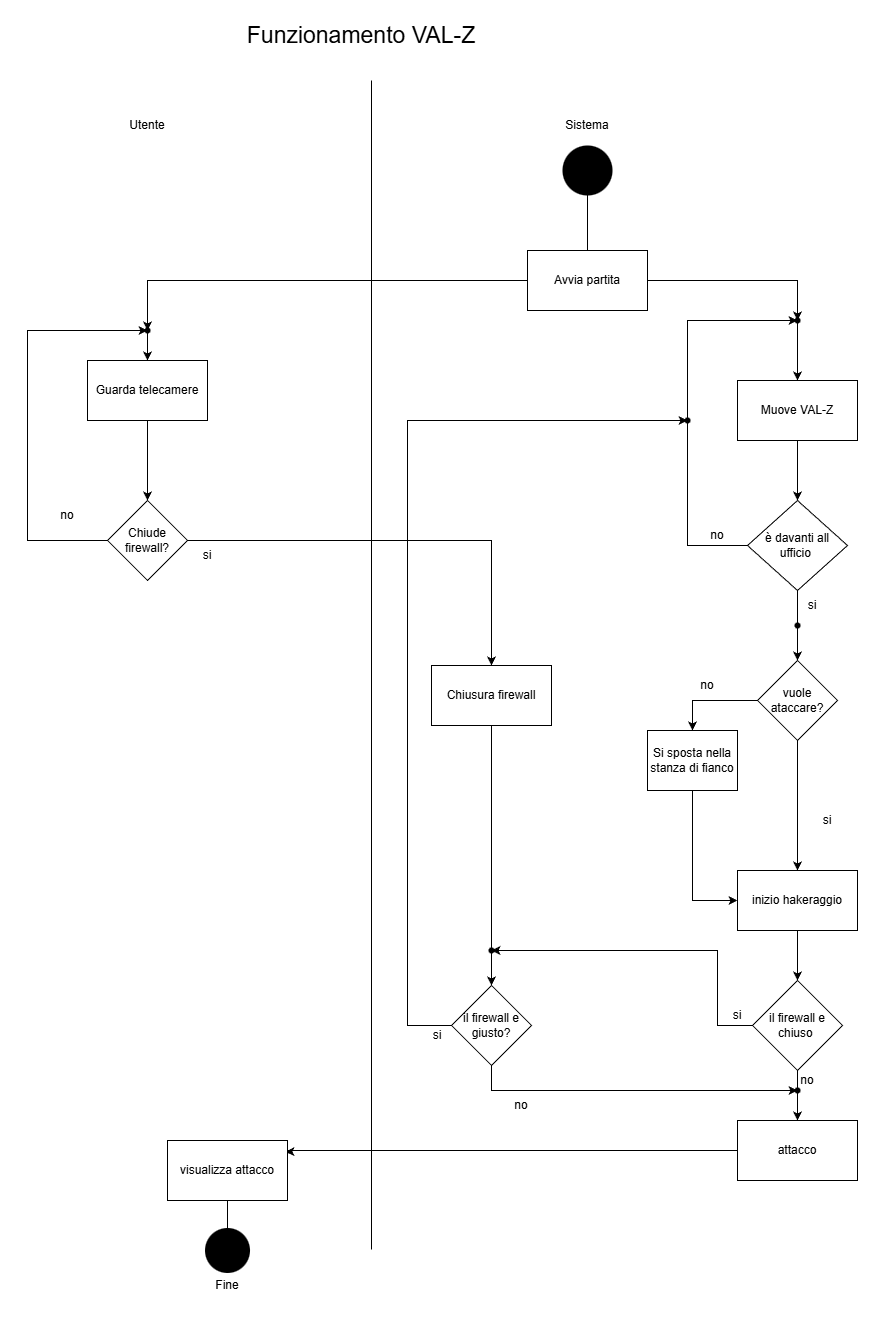

The diagram above was exported from draw.io. Its source (the exported page's mxGraphModel, read from the mxfile embedded in the PNG):
<mxGraphModel dx="1426" dy="2080" grid="1" gridSize="10" guides="1" tooltips="1" connect="1" arrows="1" fold="1" page="1" pageScale="1" pageWidth="827" pageHeight="1169" math="0" shadow="0">
  <root>
    <mxCell id="0" />
    <mxCell id="1" parent="0" />
    <mxCell id="geLOnJXqWyoQFkUgACgy-1" edge="1" parent="1" style="endArrow=none;html=1;rounded=0;entryX=0.5;entryY=1;entryDx=0;entryDy=0;exitX=0.5;exitY=0;exitDx=0;exitDy=0;" value="">
      <mxGeometry height="50" relative="1" width="50" as="geometry">
        <mxPoint x="424" y="1169" as="sourcePoint" />
        <mxPoint x="424" as="targetPoint" />
      </mxGeometry>
    </mxCell>
    <mxCell id="geLOnJXqWyoQFkUgACgy-3" parent="1" style="text;html=1;whiteSpace=wrap;strokeColor=none;fillColor=none;align=center;verticalAlign=middle;rounded=0;" value="Utente" vertex="1">
      <mxGeometry height="30" width="60" x="170" y="30" as="geometry" />
    </mxCell>
    <mxCell id="geLOnJXqWyoQFkUgACgy-4" parent="1" style="text;html=1;whiteSpace=wrap;strokeColor=none;fillColor=none;align=center;verticalAlign=middle;rounded=0;" value="Sistema" vertex="1">
      <mxGeometry height="30" width="60" x="610" y="30" as="geometry" />
    </mxCell>
    <mxCell id="geLOnJXqWyoQFkUgACgy-42" edge="1" parent="1" source="geLOnJXqWyoQFkUgACgy-40" style="edgeStyle=orthogonalEdgeStyle;rounded=0;orthogonalLoop=1;jettySize=auto;html=1;entryX=0.5;entryY=0;entryDx=0;entryDy=0;" target="geLOnJXqWyoQFkUgACgy-37">
      <mxGeometry relative="1" as="geometry" />
    </mxCell>
    <mxCell id="geLOnJXqWyoQFkUgACgy-10" parent="1" style="shape=waypoint;sketch=0;size=50;pointerEvents=1;points=[];fillColor=none;resizable=0;rotatable=0;perimeter=centerPerimeter;snapToPoint=1;" value="" vertex="1">
      <mxGeometry height="20" width="20" x="630" y="80" as="geometry" />
    </mxCell>
    <mxCell id="geLOnJXqWyoQFkUgACgy-21" edge="1" parent="1" source="geLOnJXqWyoQFkUgACgy-13" style="edgeStyle=orthogonalEdgeStyle;rounded=0;orthogonalLoop=1;jettySize=auto;html=1;exitX=0.5;exitY=1;exitDx=0;exitDy=0;entryX=0.5;entryY=0;entryDx=0;entryDy=0;" target="geLOnJXqWyoQFkUgACgy-20">
      <mxGeometry relative="1" as="geometry" />
    </mxCell>
    <mxCell id="geLOnJXqWyoQFkUgACgy-13" parent="1" style="rounded=0;whiteSpace=wrap;html=1;" value="Muove VAL-Z" vertex="1">
      <mxGeometry height="60" width="120" x="790" y="300" as="geometry" />
    </mxCell>
    <mxCell id="geLOnJXqWyoQFkUgACgy-19" edge="1" parent="1" source="PdbxGt4M7vil5ckEtWc3-2" style="edgeStyle=orthogonalEdgeStyle;rounded=0;orthogonalLoop=1;jettySize=auto;html=1;entryX=0.6;entryY=1;entryDx=0;entryDy=0;entryPerimeter=0;exitX=0.5;exitY=0;exitDx=0;exitDy=0;" target="geLOnJXqWyoQFkUgACgy-10">
      <mxGeometry relative="1" as="geometry">
        <mxPoint x="640" y="190" as="sourcePoint" />
      </mxGeometry>
    </mxCell>
    <mxCell id="geLOnJXqWyoQFkUgACgy-22" edge="1" parent="1" source="geLOnJXqWyoQFkUgACgy-20" style="edgeStyle=orthogonalEdgeStyle;rounded=0;orthogonalLoop=1;jettySize=auto;html=1;exitX=0;exitY=0.5;exitDx=0;exitDy=0;" target="geLOnJXqWyoQFkUgACgy-23">
      <mxGeometry relative="1" as="geometry">
        <Array as="points">
          <mxPoint x="740" y="465" />
          <mxPoint x="740" y="240" />
        </Array>
        <mxPoint x="740" y="250" as="targetPoint" />
      </mxGeometry>
    </mxCell>
    <mxCell id="geLOnJXqWyoQFkUgACgy-25" edge="1" parent="1" source="geLOnJXqWyoQFkUgACgy-20" style="edgeStyle=orthogonalEdgeStyle;rounded=0;orthogonalLoop=1;jettySize=auto;html=1;exitX=0.5;exitY=1;exitDx=0;exitDy=0;">
      <mxGeometry relative="1" as="geometry">
        <mxPoint x="850" y="580" as="targetPoint" />
      </mxGeometry>
    </mxCell>
    <mxCell id="geLOnJXqWyoQFkUgACgy-20" parent="1" style="rhombus;whiteSpace=wrap;html=1;" value="è davanti all ufficio&amp;nbsp;" vertex="1">
      <mxGeometry height="90" width="100" x="800" y="420" as="geometry" />
    </mxCell>
    <mxCell id="geLOnJXqWyoQFkUgACgy-23" parent="1" style="shape=waypoint;sketch=0;size=6;pointerEvents=1;points=[];fillColor=none;resizable=0;rotatable=0;perimeter=centerPerimeter;snapToPoint=1;" value="" vertex="1">
      <mxGeometry height="20" width="20" x="840" y="230" as="geometry" />
    </mxCell>
    <mxCell id="geLOnJXqWyoQFkUgACgy-24" parent="1" style="text;html=1;whiteSpace=wrap;strokeColor=none;fillColor=none;align=center;verticalAlign=middle;rounded=0;" value="no" vertex="1">
      <mxGeometry height="30" width="60" x="740" y="440" as="geometry" />
    </mxCell>
    <mxCell id="geLOnJXqWyoQFkUgACgy-26" parent="1" style="text;html=1;whiteSpace=wrap;strokeColor=none;fillColor=none;align=center;verticalAlign=middle;rounded=0;" value="si" vertex="1">
      <mxGeometry height="30" width="60" x="835" y="510" as="geometry" />
    </mxCell>
    <mxCell id="geLOnJXqWyoQFkUgACgy-85" edge="1" parent="1" source="geLOnJXqWyoQFkUgACgy-28" style="edgeStyle=orthogonalEdgeStyle;rounded=0;orthogonalLoop=1;jettySize=auto;html=1;exitX=0.5;exitY=1;exitDx=0;exitDy=0;entryX=0;entryY=0.5;entryDx=0;entryDy=0;" target="geLOnJXqWyoQFkUgACgy-52">
      <mxGeometry relative="1" as="geometry" />
    </mxCell>
    <mxCell id="geLOnJXqWyoQFkUgACgy-28" parent="1" style="whiteSpace=wrap;html=1;" value="Si sposta nella stanza di fianco" vertex="1">
      <mxGeometry height="60" width="90" x="700" y="650" as="geometry" />
    </mxCell>
    <mxCell id="geLOnJXqWyoQFkUgACgy-30" edge="1" parent="1" source="geLOnJXqWyoQFkUgACgy-29" style="edgeStyle=orthogonalEdgeStyle;rounded=0;orthogonalLoop=1;jettySize=auto;html=1;exitX=0;exitY=0.5;exitDx=0;exitDy=0;entryX=0.5;entryY=0;entryDx=0;entryDy=0;" target="geLOnJXqWyoQFkUgACgy-28">
      <mxGeometry relative="1" as="geometry" />
    </mxCell>
    <mxCell id="geLOnJXqWyoQFkUgACgy-34" edge="1" parent="1" source="geLOnJXqWyoQFkUgACgy-29" style="edgeStyle=orthogonalEdgeStyle;rounded=0;orthogonalLoop=1;jettySize=auto;html=1;exitX=0.5;exitY=1;exitDx=0;exitDy=0;entryX=0.5;entryY=0;entryDx=0;entryDy=0;" target="geLOnJXqWyoQFkUgACgy-52">
      <mxGeometry relative="1" as="geometry">
        <mxPoint x="850" y="790" as="targetPoint" />
      </mxGeometry>
    </mxCell>
    <mxCell id="geLOnJXqWyoQFkUgACgy-29" parent="1" style="rhombus;whiteSpace=wrap;html=1;" value="vuole ataccare?" vertex="1">
      <mxGeometry height="80" width="80" x="810" y="580" as="geometry" />
    </mxCell>
    <mxCell id="geLOnJXqWyoQFkUgACgy-32" parent="1" style="shape=waypoint;sketch=0;size=6;pointerEvents=1;points=[];fillColor=none;resizable=0;rotatable=0;perimeter=centerPerimeter;snapToPoint=1;" value="" vertex="1">
      <mxGeometry height="20" width="20" x="840" y="535" as="geometry" />
    </mxCell>
    <mxCell id="geLOnJXqWyoQFkUgACgy-33" parent="1" style="text;html=1;whiteSpace=wrap;strokeColor=none;fillColor=none;align=center;verticalAlign=middle;rounded=0;" value="no" vertex="1">
      <mxGeometry height="30" width="60" x="730" y="590" as="geometry" />
    </mxCell>
    <mxCell id="geLOnJXqWyoQFkUgACgy-35" parent="1" style="text;html=1;whiteSpace=wrap;strokeColor=none;fillColor=none;align=center;verticalAlign=middle;rounded=0;" value="si" vertex="1">
      <mxGeometry height="30" width="60" x="850" y="725" as="geometry" />
    </mxCell>
    <mxCell id="geLOnJXqWyoQFkUgACgy-48" edge="1" parent="1" source="geLOnJXqWyoQFkUgACgy-37" style="edgeStyle=orthogonalEdgeStyle;rounded=0;orthogonalLoop=1;jettySize=auto;html=1;exitX=0.5;exitY=1;exitDx=0;exitDy=0;" target="geLOnJXqWyoQFkUgACgy-39">
      <mxGeometry relative="1" as="geometry" />
    </mxCell>
    <mxCell id="geLOnJXqWyoQFkUgACgy-37" parent="1" style="whiteSpace=wrap;html=1;" value="Guarda telecamere" vertex="1">
      <mxGeometry height="60" width="120" x="140" y="280" as="geometry" />
    </mxCell>
    <mxCell id="geLOnJXqWyoQFkUgACgy-47" edge="1" parent="1" source="geLOnJXqWyoQFkUgACgy-39" style="edgeStyle=orthogonalEdgeStyle;rounded=0;orthogonalLoop=1;jettySize=auto;html=1;exitX=0;exitY=0.5;exitDx=0;exitDy=0;" target="geLOnJXqWyoQFkUgACgy-40">
      <mxGeometry relative="1" as="geometry">
        <Array as="points">
          <mxPoint x="80" y="460" />
          <mxPoint x="80" y="250" />
        </Array>
      </mxGeometry>
    </mxCell>
    <mxCell id="geLOnJXqWyoQFkUgACgy-51" edge="1" parent="1" source="geLOnJXqWyoQFkUgACgy-39" style="edgeStyle=orthogonalEdgeStyle;rounded=0;orthogonalLoop=1;jettySize=auto;html=1;exitX=1;exitY=0.5;exitDx=0;exitDy=0;entryX=0.5;entryY=0;entryDx=0;entryDy=0;" target="geLOnJXqWyoQFkUgACgy-50">
      <mxGeometry relative="1" as="geometry">
        <mxPoint x="474" y="565" as="targetPoint" />
      </mxGeometry>
    </mxCell>
    <mxCell id="geLOnJXqWyoQFkUgACgy-39" parent="1" style="rhombus;whiteSpace=wrap;html=1;" value="Chiude firewall?" vertex="1">
      <mxGeometry height="80" width="80" x="160" y="420" as="geometry" />
    </mxCell>
    <mxCell id="geLOnJXqWyoQFkUgACgy-40" parent="1" style="shape=waypoint;sketch=0;size=6;pointerEvents=1;points=[];fillColor=none;resizable=0;rotatable=0;perimeter=centerPerimeter;snapToPoint=1;" value="" vertex="1">
      <mxGeometry height="20" width="20" x="190" y="240" as="geometry" />
    </mxCell>
    <mxCell id="geLOnJXqWyoQFkUgACgy-49" parent="1" style="text;html=1;whiteSpace=wrap;strokeColor=none;fillColor=none;align=center;verticalAlign=middle;rounded=0;" value="no" vertex="1">
      <mxGeometry height="30" width="60" x="90" y="420" as="geometry" />
    </mxCell>
    <mxCell id="geLOnJXqWyoQFkUgACgy-55" edge="1" parent="1" source="geLOnJXqWyoQFkUgACgy-60" style="edgeStyle=orthogonalEdgeStyle;rounded=0;orthogonalLoop=1;jettySize=auto;html=1;exitDx=0;exitDy=0;entryX=0.5;entryY=0;entryDx=0;entryDy=0;" target="geLOnJXqWyoQFkUgACgy-58">
      <mxGeometry relative="1" as="geometry">
        <mxPoint x="544" y="880" as="targetPoint" />
      </mxGeometry>
    </mxCell>
    <mxCell id="geLOnJXqWyoQFkUgACgy-50" parent="1" style="whiteSpace=wrap;html=1;" value="Chiusura firewall" vertex="1">
      <mxGeometry height="60" width="120" x="484" y="585" as="geometry" />
    </mxCell>
    <mxCell id="geLOnJXqWyoQFkUgACgy-54" edge="1" parent="1" source="geLOnJXqWyoQFkUgACgy-52" style="edgeStyle=orthogonalEdgeStyle;rounded=0;orthogonalLoop=1;jettySize=auto;html=1;exitX=0.5;exitY=1;exitDx=0;exitDy=0;entryX=0.5;entryY=0;entryDx=0;entryDy=0;" target="geLOnJXqWyoQFkUgACgy-53">
      <mxGeometry relative="1" as="geometry" />
    </mxCell>
    <mxCell id="geLOnJXqWyoQFkUgACgy-52" parent="1" style="whiteSpace=wrap;html=1;" value="inizio hakeraggio" vertex="1">
      <mxGeometry height="60" width="120" x="790" y="790" as="geometry" />
    </mxCell>
    <mxCell id="geLOnJXqWyoQFkUgACgy-62" edge="1" parent="1" source="geLOnJXqWyoQFkUgACgy-53" style="edgeStyle=orthogonalEdgeStyle;rounded=0;orthogonalLoop=1;jettySize=auto;html=1;exitX=0;exitY=0.5;exitDx=0;exitDy=0;" target="geLOnJXqWyoQFkUgACgy-60">
      <mxGeometry relative="1" as="geometry">
        <Array as="points">
          <mxPoint x="770" y="945" />
          <mxPoint x="770" y="870" />
        </Array>
      </mxGeometry>
    </mxCell>
    <mxCell id="geLOnJXqWyoQFkUgACgy-65" edge="1" parent="1" source="geLOnJXqWyoQFkUgACgy-78" style="edgeStyle=orthogonalEdgeStyle;rounded=0;orthogonalLoop=1;jettySize=auto;html=1;exitDx=0;exitDy=0;entryX=0.5;entryY=0;entryDx=0;entryDy=0;" target="geLOnJXqWyoQFkUgACgy-64">
      <mxGeometry relative="1" as="geometry" />
    </mxCell>
    <mxCell id="geLOnJXqWyoQFkUgACgy-53" parent="1" style="rhombus;whiteSpace=wrap;html=1;" value="il firewall e chiuso&amp;nbsp;" vertex="1">
      <mxGeometry height="90" width="90" x="805" y="900" as="geometry" />
    </mxCell>
    <mxCell id="geLOnJXqWyoQFkUgACgy-58" parent="1" style="rhombus;whiteSpace=wrap;html=1;" value="il firewall e giusto?" vertex="1">
      <mxGeometry height="80" width="80" x="504" y="905" as="geometry" />
    </mxCell>
    <mxCell id="geLOnJXqWyoQFkUgACgy-61" edge="1" parent="1" source="geLOnJXqWyoQFkUgACgy-50" style="edgeStyle=orthogonalEdgeStyle;rounded=0;orthogonalLoop=1;jettySize=auto;html=1;exitX=0.5;exitY=1;exitDx=0;exitDy=0;entryDx=0;entryDy=0;endArrow=none;endFill=0;" target="geLOnJXqWyoQFkUgACgy-60" value="">
      <mxGeometry relative="1" as="geometry">
        <mxPoint x="544" y="645" as="sourcePoint" />
        <mxPoint x="544" y="905" as="targetPoint" />
      </mxGeometry>
    </mxCell>
    <mxCell id="geLOnJXqWyoQFkUgACgy-60" parent="1" style="shape=waypoint;sketch=0;size=6;pointerEvents=1;points=[];fillColor=none;resizable=0;rotatable=0;perimeter=centerPerimeter;snapToPoint=1;" value="" vertex="1">
      <mxGeometry height="20" width="20" x="534" y="860" as="geometry" />
    </mxCell>
    <mxCell id="geLOnJXqWyoQFkUgACgy-63" parent="1" style="text;html=1;whiteSpace=wrap;strokeColor=none;fillColor=none;align=center;verticalAlign=middle;rounded=0;" value="si" vertex="1">
      <mxGeometry height="30" width="60" x="760" y="920" as="geometry" />
    </mxCell>
    <mxCell id="geLOnJXqWyoQFkUgACgy-68" edge="1" parent="1" source="geLOnJXqWyoQFkUgACgy-64" style="edgeStyle=orthogonalEdgeStyle;rounded=0;orthogonalLoop=1;jettySize=auto;html=1;exitX=0;exitY=0.5;exitDx=0;exitDy=0;entryX=0.983;entryY=0.189;entryDx=0;entryDy=0;entryPerimeter=0;" target="geLOnJXqWyoQFkUgACgy-67">
      <mxGeometry relative="1" as="geometry">
        <Array as="points">
          <mxPoint x="340" y="1070" />
          <mxPoint x="340" y="1071" />
        </Array>
      </mxGeometry>
    </mxCell>
    <mxCell id="geLOnJXqWyoQFkUgACgy-64" parent="1" style="whiteSpace=wrap;html=1;" value="attacco" vertex="1">
      <mxGeometry height="60" width="120" x="790" y="1040" as="geometry" />
    </mxCell>
    <mxCell id="geLOnJXqWyoQFkUgACgy-67" parent="1" style="whiteSpace=wrap;html=1;" value="visualizza attacco" vertex="1">
      <mxGeometry height="60" width="120" x="220" y="1060" as="geometry" />
    </mxCell>
    <mxCell id="geLOnJXqWyoQFkUgACgy-82" edge="1" parent="1" source="geLOnJXqWyoQFkUgACgy-70" style="edgeStyle=orthogonalEdgeStyle;rounded=0;orthogonalLoop=1;jettySize=auto;html=1;">
      <mxGeometry relative="1" as="geometry">
        <mxPoint x="300" y="1170" as="targetPoint" />
      </mxGeometry>
    </mxCell>
    <mxCell id="geLOnJXqWyoQFkUgACgy-70" parent="1" style="shape=waypoint;sketch=0;size=45;pointerEvents=1;points=[];fillColor=none;resizable=0;rotatable=0;perimeter=centerPerimeter;snapToPoint=1;" value="" vertex="1">
      <mxGeometry height="20" width="20" x="270" y="1160" as="geometry" />
    </mxCell>
    <mxCell id="geLOnJXqWyoQFkUgACgy-71" edge="1" parent="1" source="geLOnJXqWyoQFkUgACgy-67" style="edgeStyle=orthogonalEdgeStyle;rounded=0;orthogonalLoop=1;jettySize=auto;html=1;exitX=0.5;exitY=1;exitDx=0;exitDy=0;entryX=0.537;entryY=0.037;entryDx=0;entryDy=0;entryPerimeter=0;" target="geLOnJXqWyoQFkUgACgy-70">
      <mxGeometry relative="1" as="geometry" />
    </mxCell>
    <mxCell id="geLOnJXqWyoQFkUgACgy-74" parent="1" style="shape=waypoint;sketch=0;size=6;pointerEvents=1;points=[];fillColor=none;resizable=0;rotatable=0;perimeter=centerPerimeter;snapToPoint=1;" value="" vertex="1">
      <mxGeometry height="20" width="20" x="730" y="330" as="geometry" />
    </mxCell>
    <mxCell id="geLOnJXqWyoQFkUgACgy-75" edge="1" parent="1" source="geLOnJXqWyoQFkUgACgy-58" style="edgeStyle=orthogonalEdgeStyle;rounded=0;orthogonalLoop=1;jettySize=auto;html=1;exitX=0;exitY=0.5;exitDx=0;exitDy=0;entryX=0.161;entryY=0.334;entryDx=0;entryDy=0;entryPerimeter=0;" target="geLOnJXqWyoQFkUgACgy-74">
      <mxGeometry relative="1" as="geometry">
        <Array as="points">
          <mxPoint x="460" y="945" />
          <mxPoint x="460" y="340" />
        </Array>
      </mxGeometry>
    </mxCell>
    <mxCell id="geLOnJXqWyoQFkUgACgy-76" parent="1" style="text;html=1;whiteSpace=wrap;strokeColor=none;fillColor=none;align=center;verticalAlign=middle;rounded=0;" value="si" vertex="1">
      <mxGeometry height="30" width="60" x="460" y="940" as="geometry" />
    </mxCell>
    <mxCell id="geLOnJXqWyoQFkUgACgy-79" edge="1" parent="1" source="geLOnJXqWyoQFkUgACgy-53" style="edgeStyle=orthogonalEdgeStyle;rounded=0;orthogonalLoop=1;jettySize=auto;html=1;exitX=0.5;exitY=1;exitDx=0;exitDy=0;entryDx=0;entryDy=0;endArrow=none;endFill=0;" target="geLOnJXqWyoQFkUgACgy-78" value="">
      <mxGeometry relative="1" as="geometry">
        <mxPoint x="850" y="990" as="sourcePoint" />
        <mxPoint x="850" y="1040" as="targetPoint" />
      </mxGeometry>
    </mxCell>
    <mxCell id="geLOnJXqWyoQFkUgACgy-78" parent="1" style="shape=waypoint;sketch=0;size=6;pointerEvents=1;points=[];fillColor=none;resizable=0;rotatable=0;perimeter=centerPerimeter;snapToPoint=1;" value="" vertex="1">
      <mxGeometry height="20" width="20" x="840" y="1000" as="geometry" />
    </mxCell>
    <mxCell id="geLOnJXqWyoQFkUgACgy-81" edge="1" parent="1" source="geLOnJXqWyoQFkUgACgy-58" style="edgeStyle=orthogonalEdgeStyle;rounded=0;orthogonalLoop=1;jettySize=auto;html=1;exitX=0.5;exitY=1;exitDx=0;exitDy=0;entryX=0.088;entryY=0.824;entryDx=0;entryDy=0;entryPerimeter=0;" target="geLOnJXqWyoQFkUgACgy-78">
      <mxGeometry relative="1" as="geometry">
        <Array as="points">
          <mxPoint x="544" y="1010" />
        </Array>
      </mxGeometry>
    </mxCell>
    <mxCell id="geLOnJXqWyoQFkUgACgy-83" parent="1" style="text;html=1;whiteSpace=wrap;strokeColor=none;fillColor=none;align=center;verticalAlign=middle;rounded=0;" value="Fine" vertex="1">
      <mxGeometry height="30" width="60" x="250" y="1190" as="geometry" />
    </mxCell>
    <mxCell id="geLOnJXqWyoQFkUgACgy-86" parent="1" style="text;html=1;whiteSpace=wrap;strokeColor=none;fillColor=none;align=center;verticalAlign=middle;rounded=0;" value="no" vertex="1">
      <mxGeometry height="30" width="60" x="544" y="1010" as="geometry" />
    </mxCell>
    <mxCell id="geLOnJXqWyoQFkUgACgy-87" parent="1" style="text;html=1;whiteSpace=wrap;strokeColor=none;fillColor=none;align=center;verticalAlign=middle;rounded=0;" value="no" vertex="1">
      <mxGeometry height="30" width="60" x="830" y="985" as="geometry" />
    </mxCell>
    <mxCell id="geLOnJXqWyoQFkUgACgy-88" parent="1" style="text;html=1;whiteSpace=wrap;strokeColor=none;fillColor=none;align=center;verticalAlign=middle;rounded=0;" value="si" vertex="1">
      <mxGeometry height="30" width="60" x="230" y="460" as="geometry" />
    </mxCell>
    <mxCell id="PdbxGt4M7vil5ckEtWc3-1" parent="1" style="text;html=1;whiteSpace=wrap;strokeColor=none;fillColor=none;align=center;verticalAlign=middle;rounded=0;" value="&lt;span style=&quot;font-size: 23px;&quot;&gt;Funzionamento VAL-Z&lt;/span&gt;" vertex="1">
      <mxGeometry height="30" width="300" x="264" y="-60" as="geometry" />
    </mxCell>
    <mxCell id="PdbxGt4M7vil5ckEtWc3-2" parent="1" style="whiteSpace=wrap;html=1;" value="Avvia partita" vertex="1">
      <mxGeometry height="60" width="120" x="580" y="170" as="geometry" />
    </mxCell>
    <mxCell id="PdbxGt4M7vil5ckEtWc3-3" edge="1" parent="1" source="PdbxGt4M7vil5ckEtWc3-2" style="endArrow=classic;html=1;rounded=0;exitX=0;exitY=0.5;exitDx=0;exitDy=0;entryX=0.3;entryY=0.3;entryDx=0;entryDy=0;entryPerimeter=0;" target="geLOnJXqWyoQFkUgACgy-40" value="">
      <mxGeometry height="50" relative="1" width="50" as="geometry">
        <Array as="points">
          <mxPoint x="200" y="200" />
        </Array>
        <mxPoint x="330" y="260" as="sourcePoint" />
        <mxPoint x="380" y="210" as="targetPoint" />
      </mxGeometry>
    </mxCell>
    <mxCell id="PdbxGt4M7vil5ckEtWc3-4" edge="1" parent="1" source="PdbxGt4M7vil5ckEtWc3-2" style="endArrow=classic;html=1;rounded=0;exitX=1;exitY=0.5;exitDx=0;exitDy=0;entryX=0.55;entryY=0.25;entryDx=0;entryDy=0;entryPerimeter=0;" target="geLOnJXqWyoQFkUgACgy-23" value="">
      <mxGeometry height="50" relative="1" width="50" as="geometry">
        <Array as="points">
          <mxPoint x="850" y="200" />
        </Array>
        <mxPoint x="890" y="160" as="sourcePoint" />
        <mxPoint x="940" y="110" as="targetPoint" />
      </mxGeometry>
    </mxCell>
    <mxCell id="PdbxGt4M7vil5ckEtWc3-5" edge="1" parent="1" source="geLOnJXqWyoQFkUgACgy-23" style="endArrow=classic;html=1;rounded=0;entryX=0.5;entryY=0;entryDx=0;entryDy=0;" target="geLOnJXqWyoQFkUgACgy-13" value="">
      <mxGeometry height="50" relative="1" width="50" as="geometry">
        <mxPoint x="1100" y="220" as="sourcePoint" />
        <mxPoint x="1150" y="170" as="targetPoint" />
      </mxGeometry>
    </mxCell>
  </root>
</mxGraphModel>